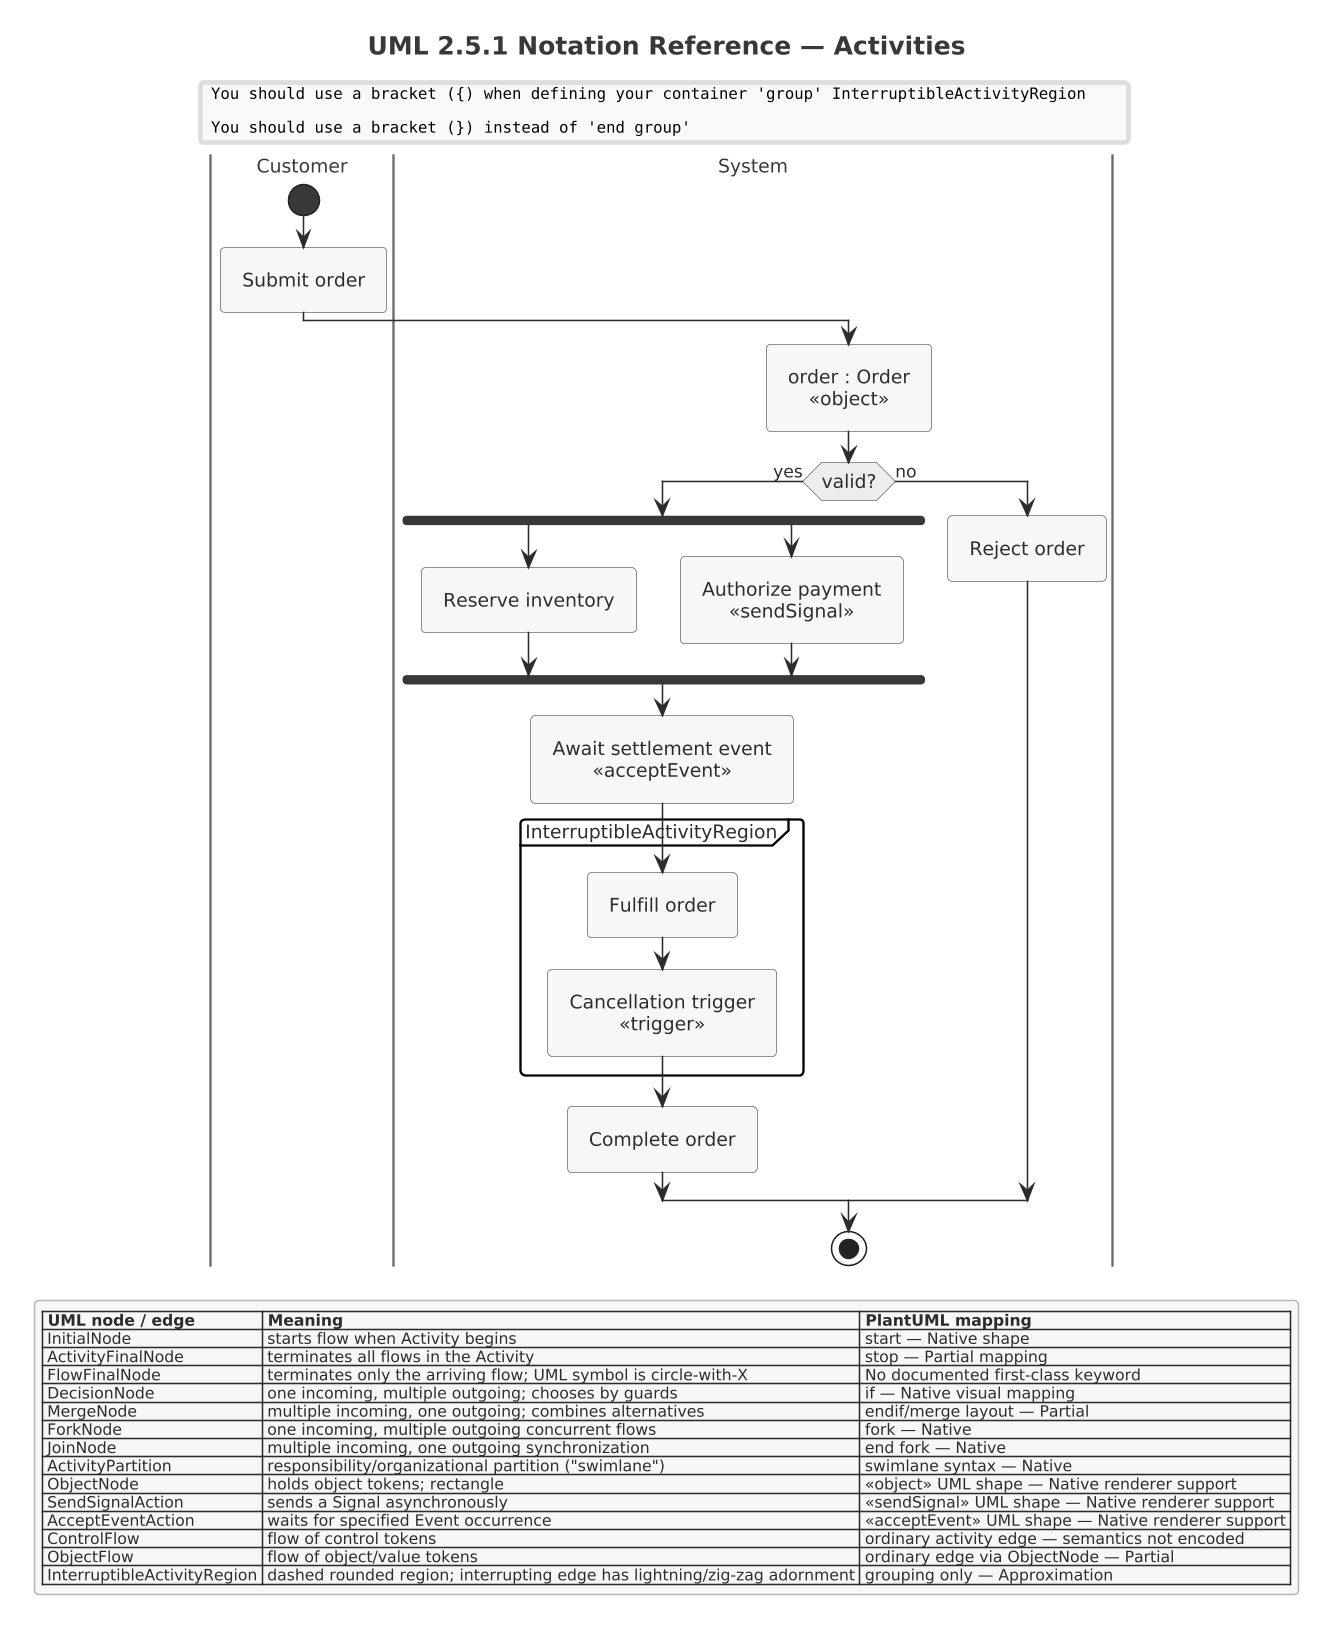

The diagram above was rendered by PlantUML. Its source (embedded in the PNG):
@startuml

skinparam dpi 150



' Source block: uml251_06_activities (uml-2.5.1-legend.puml intake)
!include ../../../../tooling/styles/plantuml/behavioral/activity-diagram-style.iuml
' ============================================================================
' Section 06 — Activities
'
' UML traceability:
'   UML 2.5.1 §15.2 Activities
'   UML 2.5.1 §15.3 Control Nodes
'   UML 2.5.1 §15.4 Object Nodes
'   UML 2.5.1 §15.6 Activity Groups / Partitions / Interruptible Regions
'   UML 2.5.1 §16 Actions
'
' PlantUML support: Native/Partial.
' IMPORTANT:
'   PlantUML "if"/fork/swimlane constructs render UML-like notation,
'   but ControlFlow/ObjectFlow semantics are model semantics, not
'   automatically encoded by the renderer.
' ============================================================================

title UML 2.5.1 Notation Reference — Activities
skinparam monochrome true

|Customer|
start
:Submit order;

|System|
:order : Order
«object»;

if (valid?) then (yes)
  fork
    :Reserve inventory;
  fork again
    :Authorize payment
«sendSignal»;
  end fork

  :Await settlement event
«acceptEvent»;

  group InterruptibleActivityRegion
    :Fulfill order;
    :Cancellation trigger
«trigger»;
  end group

  :Complete order;
else (no)
  :Reject order;
endif

stop

legend
  |= UML node / edge |= Meaning |= PlantUML mapping |
  | InitialNode | starts flow when Activity begins | start — Native shape |
  | ActivityFinalNode | terminates all flows in the Activity | stop — Partial mapping |
  | FlowFinalNode | terminates only the arriving flow; UML symbol is circle-with-X | No documented first-class keyword |
  | DecisionNode | one incoming, multiple outgoing; chooses by guards | if — Native visual mapping |
  | MergeNode | multiple incoming, one outgoing; combines alternatives | endif/merge layout — Partial |
  | ForkNode | one incoming, multiple outgoing concurrent flows | fork — Native |
  | JoinNode | multiple incoming, one outgoing synchronization | end fork — Native |
  | ActivityPartition | responsibility/organizational partition ("swimlane") | swimlane syntax — Native |
  | ObjectNode | holds object tokens; rectangle | <<object>> UML shape — Native renderer support |
  | SendSignalAction | sends a Signal asynchronously | <<sendSignal>> UML shape — Native renderer support |
  | AcceptEventAction | waits for specified Event occurrence | <<acceptEvent>> UML shape — Native renderer support |
  | ControlFlow | flow of control tokens | ordinary activity edge — semantics not encoded |
  | ObjectFlow | flow of object/value tokens | ordinary edge via ObjectNode — Partial |
  | InterruptibleActivityRegion | dashed rounded region; interrupting edge has lightning/zig-zag adornment | grouping only — Approximation |
endlegend
@enduml